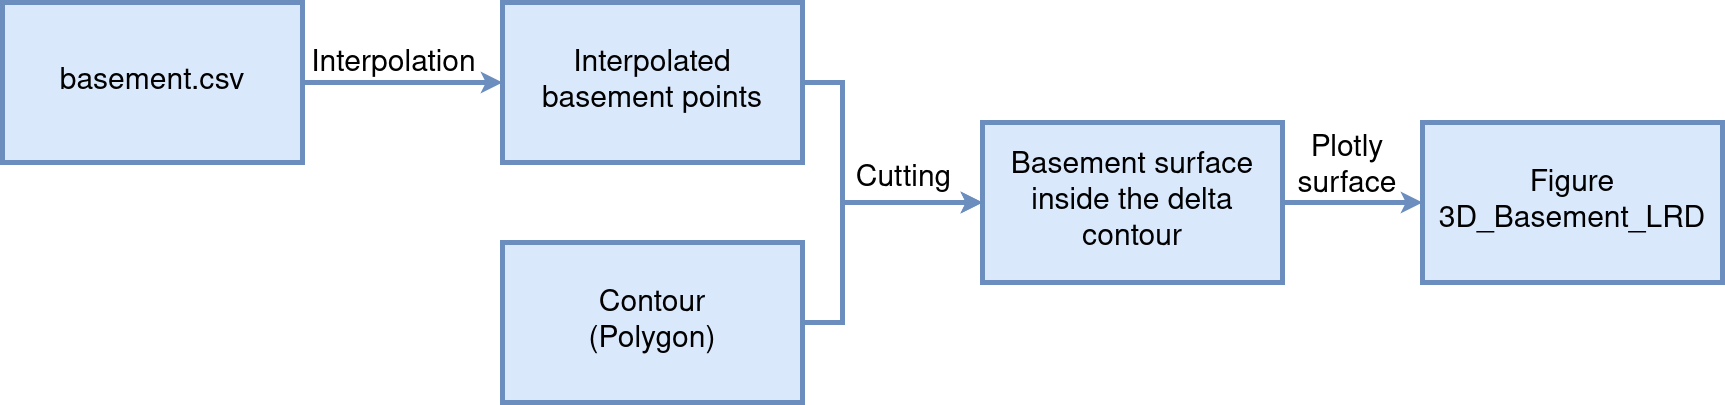

The diagram above was exported from draw.io. Its source (the exported page's mxGraphModel, read from the mxfile embedded in the PNG):
<mxGraphModel dx="1350" dy="749" grid="1" gridSize="10" guides="1" tooltips="1" connect="1" arrows="1" fold="1" page="1" pageScale="1" pageWidth="1600" pageHeight="1200" math="0" shadow="0">
  <root>
    <mxCell id="0" />
    <mxCell id="1" parent="0" />
    <mxCell id="ic70MPUBiZfLkf6WiQzJ-4" style="edgeStyle=orthogonalEdgeStyle;rounded=0;orthogonalLoop=1;jettySize=auto;html=1;exitX=1;exitY=0.5;exitDx=0;exitDy=0;entryX=0;entryY=0.5;entryDx=0;entryDy=0;strokeWidth=5;fillColor=#dae8fc;strokeColor=#6c8ebf;" parent="1" source="NRQtJW78DbEs29Zuit45-1" target="NRQtJW78DbEs29Zuit45-2" edge="1">
      <mxGeometry relative="1" as="geometry">
        <Array as="points">
          <mxPoint x="860" y="240" />
          <mxPoint x="860" y="360" />
        </Array>
      </mxGeometry>
    </mxCell>
    <mxCell id="NRQtJW78DbEs29Zuit45-1" value="&lt;div&gt;Interpolated&lt;/div&gt;&lt;div&gt;basement points&lt;/div&gt;" style="rounded=0;whiteSpace=wrap;html=1;fontSize=30;fillColor=#dae8fc;strokeColor=#6c8ebf;strokeWidth=5;" parent="1" vertex="1">
      <mxGeometry x="520" y="160" width="300" height="160" as="geometry" />
    </mxCell>
    <mxCell id="xGs3qARLVPL8EpoNPRfp-5" style="edgeStyle=orthogonalEdgeStyle;rounded=0;orthogonalLoop=1;jettySize=auto;html=1;exitX=1;exitY=0.5;exitDx=0;exitDy=0;entryX=0;entryY=0.5;entryDx=0;entryDy=0;fillColor=#dae8fc;strokeColor=#6c8ebf;strokeWidth=5;" parent="1" source="NRQtJW78DbEs29Zuit45-2" target="xGs3qARLVPL8EpoNPRfp-2" edge="1">
      <mxGeometry relative="1" as="geometry" />
    </mxCell>
    <mxCell id="NRQtJW78DbEs29Zuit45-2" value="Basement surface inside the delta contour" style="rounded=0;whiteSpace=wrap;html=1;fontSize=30;fillColor=#dae8fc;strokeColor=#6c8ebf;strokeWidth=5;" parent="1" vertex="1">
      <mxGeometry x="1000" y="280" width="300" height="160" as="geometry" />
    </mxCell>
    <mxCell id="FMs5hbcMpp9IaMEKYLJX-11" style="edgeStyle=orthogonalEdgeStyle;rounded=0;orthogonalLoop=1;jettySize=auto;html=1;exitX=1;exitY=0.5;exitDx=0;exitDy=0;entryX=0;entryY=0.5;entryDx=0;entryDy=0;strokeWidth=5;fillColor=#dae8fc;strokeColor=#6c8ebf;" parent="1" source="xGs3qARLVPL8EpoNPRfp-1" target="NRQtJW78DbEs29Zuit45-1" edge="1">
      <mxGeometry relative="1" as="geometry" />
    </mxCell>
    <mxCell id="xGs3qARLVPL8EpoNPRfp-1" value="basement.csv" style="rounded=0;whiteSpace=wrap;html=1;fontSize=30;fillColor=#dae8fc;strokeColor=#6c8ebf;strokeWidth=5;" parent="1" vertex="1">
      <mxGeometry x="20" y="160" width="300" height="160" as="geometry" />
    </mxCell>
    <mxCell id="xGs3qARLVPL8EpoNPRfp-2" value="Figure 3D_Basement_LRD" style="rounded=0;whiteSpace=wrap;html=1;fontSize=30;fillColor=#dae8fc;strokeColor=#6c8ebf;strokeWidth=5;" parent="1" vertex="1">
      <mxGeometry x="1440" y="280" width="300" height="160" as="geometry" />
    </mxCell>
    <mxCell id="xGs3qARLVPL8EpoNPRfp-7" value="Cutting" style="text;html=1;strokeColor=none;fillColor=none;align=center;verticalAlign=middle;whiteSpace=wrap;rounded=0;fontSize=30;" parent="1" vertex="1">
      <mxGeometry x="828" y="322" width="187" height="30" as="geometry" />
    </mxCell>
    <mxCell id="xGs3qARLVPL8EpoNPRfp-8" value="&lt;div&gt;Plotly &lt;br&gt;&lt;/div&gt;&lt;div&gt;surface&lt;/div&gt;" style="text;html=1;strokeColor=none;fillColor=none;align=center;verticalAlign=middle;whiteSpace=wrap;rounded=0;fontSize=30;" parent="1" vertex="1">
      <mxGeometry x="1270" y="290" width="190" height="70" as="geometry" />
    </mxCell>
    <mxCell id="wzEEJI-buQ5KSQV-zmhL-2" value="Interpolation" style="text;html=1;strokeColor=none;fillColor=none;align=center;verticalAlign=middle;whiteSpace=wrap;rounded=0;fontSize=30;" parent="1" vertex="1">
      <mxGeometry x="318" y="190" width="187" height="63" as="geometry" />
    </mxCell>
    <mxCell id="ic70MPUBiZfLkf6WiQzJ-5" style="edgeStyle=orthogonalEdgeStyle;rounded=0;orthogonalLoop=1;jettySize=auto;html=1;exitX=1;exitY=0.5;exitDx=0;exitDy=0;entryX=0;entryY=0.5;entryDx=0;entryDy=0;strokeWidth=5;fillColor=#dae8fc;strokeColor=#6c8ebf;" parent="1" source="FMs5hbcMpp9IaMEKYLJX-1" target="NRQtJW78DbEs29Zuit45-2" edge="1">
      <mxGeometry relative="1" as="geometry">
        <Array as="points">
          <mxPoint x="860" y="480" />
          <mxPoint x="860" y="360" />
        </Array>
      </mxGeometry>
    </mxCell>
    <mxCell id="FMs5hbcMpp9IaMEKYLJX-1" value="&lt;div&gt;Contour&lt;/div&gt;&lt;div&gt;(Polygon)&lt;br&gt;&lt;/div&gt;" style="rounded=0;whiteSpace=wrap;html=1;fontSize=30;fillColor=#dae8fc;strokeColor=#6c8ebf;strokeWidth=5;" parent="1" vertex="1">
      <mxGeometry x="520" y="400" width="300" height="160" as="geometry" />
    </mxCell>
  </root>
</mxGraphModel>